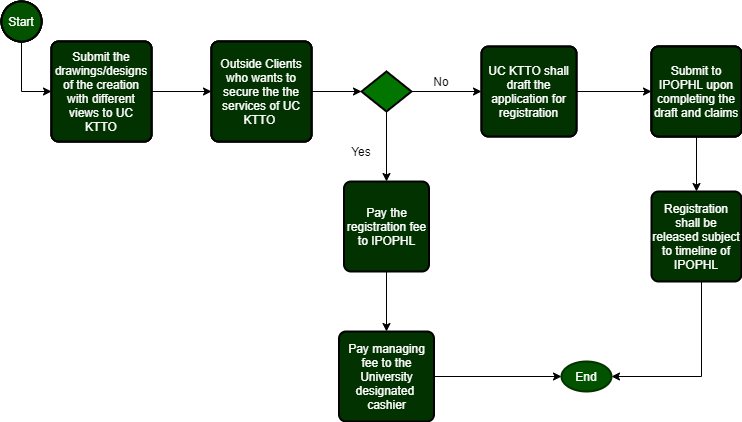

The diagram above was exported from draw.io. Its source (the exported page's mxGraphModel, read from the mxfile embedded in the PNG):
<mxGraphModel dx="782" dy="379" grid="1" gridSize="10" guides="1" tooltips="1" connect="1" arrows="1" fold="1" page="1" pageScale="1" pageWidth="850" pageHeight="1100" math="0" shadow="0">
  <root>
    <mxCell id="0" />
    <mxCell id="1" parent="0" />
    <mxCell id="I-x-FqzNe5zOh6aCp8i2-2" style="edgeStyle=orthogonalEdgeStyle;rounded=0;orthogonalLoop=1;jettySize=auto;html=1;entryX=0;entryY=0.5;entryDx=0;entryDy=0;" parent="1" source="I-x-FqzNe5zOh6aCp8i2-1" target="I-x-FqzNe5zOh6aCp8i2-3" edge="1">
      <mxGeometry relative="1" as="geometry">
        <mxPoint x="60" y="160" as="targetPoint" />
        <Array as="points">
          <mxPoint x="50" y="140" />
        </Array>
      </mxGeometry>
    </mxCell>
    <mxCell id="I-x-FqzNe5zOh6aCp8i2-1" value="Start" style="strokeWidth=2;html=1;shape=mxgraph.flowchart.start_2;whiteSpace=wrap;fillColor=#025200;" parent="1" vertex="1">
      <mxGeometry x="30" y="50" width="40" height="40" as="geometry" />
    </mxCell>
    <mxCell id="I-x-FqzNe5zOh6aCp8i2-6" value="" style="edgeStyle=orthogonalEdgeStyle;rounded=0;orthogonalLoop=1;jettySize=auto;html=1;" parent="1" source="I-x-FqzNe5zOh6aCp8i2-3" target="I-x-FqzNe5zOh6aCp8i2-5" edge="1">
      <mxGeometry relative="1" as="geometry" />
    </mxCell>
    <mxCell id="I-x-FqzNe5zOh6aCp8i2-3" value="Submit the drawings/designs of the creation with different views to UC KTTO" style="rounded=1;whiteSpace=wrap;html=1;absoluteArcSize=1;arcSize=14;strokeWidth=2;" parent="1" vertex="1">
      <mxGeometry x="80" y="90" width="100" height="100" as="geometry" />
    </mxCell>
    <mxCell id="I-x-FqzNe5zOh6aCp8i2-8" style="edgeStyle=orthogonalEdgeStyle;rounded=0;orthogonalLoop=1;jettySize=auto;html=1;exitX=0.5;exitY=1;exitDx=0;exitDy=0;exitPerimeter=0;entryX=0.5;entryY=0;entryDx=0;entryDy=0;" parent="1" source="I-x-FqzNe5zOh6aCp8i2-4" target="I-x-FqzNe5zOh6aCp8i2-9" edge="1">
      <mxGeometry relative="1" as="geometry">
        <mxPoint x="455" y="200" as="targetPoint" />
      </mxGeometry>
    </mxCell>
    <mxCell id="I-x-FqzNe5zOh6aCp8i2-10" style="edgeStyle=orthogonalEdgeStyle;rounded=0;orthogonalLoop=1;jettySize=auto;html=1;" parent="1" source="I-x-FqzNe5zOh6aCp8i2-4" target="I-x-FqzNe5zOh6aCp8i2-11" edge="1">
      <mxGeometry relative="1" as="geometry">
        <mxPoint x="550" y="140" as="targetPoint" />
      </mxGeometry>
    </mxCell>
    <mxCell id="I-x-FqzNe5zOh6aCp8i2-4" value="" style="strokeWidth=2;html=1;shape=mxgraph.flowchart.decision;whiteSpace=wrap;fillColor=#027500;" parent="1" vertex="1">
      <mxGeometry x="390" y="120" width="50" height="40" as="geometry" />
    </mxCell>
    <mxCell id="I-x-FqzNe5zOh6aCp8i2-7" value="" style="edgeStyle=orthogonalEdgeStyle;rounded=0;orthogonalLoop=1;jettySize=auto;html=1;" parent="1" source="I-x-FqzNe5zOh6aCp8i2-5" target="I-x-FqzNe5zOh6aCp8i2-4" edge="1">
      <mxGeometry relative="1" as="geometry" />
    </mxCell>
    <mxCell id="I-x-FqzNe5zOh6aCp8i2-5" value="Outside Clients who wants to secure the the services of UC KTTO&amp;nbsp;" style="rounded=1;whiteSpace=wrap;html=1;absoluteArcSize=1;arcSize=14;strokeWidth=2;fillColor=#027500;" parent="1" vertex="1">
      <mxGeometry x="240" y="90" width="100" height="100" as="geometry" />
    </mxCell>
    <mxCell id="I-x-FqzNe5zOh6aCp8i2-23" value="" style="edgeStyle=orthogonalEdgeStyle;rounded=0;orthogonalLoop=1;jettySize=auto;html=1;" parent="1" source="I-x-FqzNe5zOh6aCp8i2-9" target="I-x-FqzNe5zOh6aCp8i2-19" edge="1">
      <mxGeometry relative="1" as="geometry" />
    </mxCell>
    <mxCell id="I-x-FqzNe5zOh6aCp8i2-9" value="Pay the registration fee to IPOPHL" style="rounded=1;whiteSpace=wrap;html=1;absoluteArcSize=1;arcSize=14;strokeWidth=2;fillColor=#013200;fontColor=#FFFFFF;" parent="1" vertex="1">
      <mxGeometry x="372.5" y="230" width="85" height="90" as="geometry" />
    </mxCell>
    <mxCell id="I-x-FqzNe5zOh6aCp8i2-16" value="" style="edgeStyle=orthogonalEdgeStyle;rounded=0;orthogonalLoop=1;jettySize=auto;html=1;" parent="1" source="I-x-FqzNe5zOh6aCp8i2-11" target="I-x-FqzNe5zOh6aCp8i2-15" edge="1">
      <mxGeometry relative="1" as="geometry" />
    </mxCell>
    <mxCell id="I-x-FqzNe5zOh6aCp8i2-11" value="UC KTTO shall draft the application for registration" style="rounded=1;whiteSpace=wrap;html=1;absoluteArcSize=1;arcSize=14;strokeWidth=2;" parent="1" vertex="1">
      <mxGeometry x="510" y="95" width="95" height="90" as="geometry" />
    </mxCell>
    <mxCell id="I-x-FqzNe5zOh6aCp8i2-12" value="Yes" style="text;html=1;strokeColor=none;fillColor=none;align=center;verticalAlign=middle;whiteSpace=wrap;rounded=0;" parent="1" vertex="1">
      <mxGeometry x="370" y="190" width="40" height="20" as="geometry" />
    </mxCell>
    <mxCell id="I-x-FqzNe5zOh6aCp8i2-13" value="No" style="text;html=1;strokeColor=none;fillColor=none;align=center;verticalAlign=middle;whiteSpace=wrap;rounded=0;" parent="1" vertex="1">
      <mxGeometry x="450" y="110" width="40" height="40" as="geometry" />
    </mxCell>
    <mxCell id="I-x-FqzNe5zOh6aCp8i2-18" value="" style="edgeStyle=orthogonalEdgeStyle;rounded=0;orthogonalLoop=1;jettySize=auto;html=1;" parent="1" source="I-x-FqzNe5zOh6aCp8i2-15" target="I-x-FqzNe5zOh6aCp8i2-17" edge="1">
      <mxGeometry relative="1" as="geometry" />
    </mxCell>
    <mxCell id="I-x-FqzNe5zOh6aCp8i2-15" value="Submit to IPOPHL upon completing the draft and claims" style="rounded=1;whiteSpace=wrap;html=1;absoluteArcSize=1;arcSize=14;strokeWidth=2;fillColor=#027500;" parent="1" vertex="1">
      <mxGeometry x="680" y="95" width="90" height="90" as="geometry" />
    </mxCell>
    <mxCell id="I-x-FqzNe5zOh6aCp8i2-21" style="edgeStyle=orthogonalEdgeStyle;rounded=0;orthogonalLoop=1;jettySize=auto;html=1;entryX=1;entryY=0.5;entryDx=0;entryDy=0;entryPerimeter=0;" parent="1" source="I-x-FqzNe5zOh6aCp8i2-17" target="I-x-FqzNe5zOh6aCp8i2-20" edge="1">
      <mxGeometry relative="1" as="geometry">
        <mxPoint x="690" y="470" as="targetPoint" />
        <Array as="points">
          <mxPoint x="730" y="425" />
        </Array>
      </mxGeometry>
    </mxCell>
    <mxCell id="I-x-FqzNe5zOh6aCp8i2-17" value="Registration shall be released subject to timeline of IPOPHL" style="rounded=1;whiteSpace=wrap;html=1;absoluteArcSize=1;arcSize=14;strokeWidth=2;fillColor=#013200;fontColor=#FFFFFF;" parent="1" vertex="1">
      <mxGeometry x="680" y="240" width="90" height="90" as="geometry" />
    </mxCell>
    <mxCell id="I-x-FqzNe5zOh6aCp8i2-22" style="edgeStyle=orthogonalEdgeStyle;rounded=0;orthogonalLoop=1;jettySize=auto;html=1;entryX=0;entryY=0.5;entryDx=0;entryDy=0;entryPerimeter=0;" parent="1" source="I-x-FqzNe5zOh6aCp8i2-19" target="I-x-FqzNe5zOh6aCp8i2-20" edge="1">
      <mxGeometry relative="1" as="geometry" />
    </mxCell>
    <mxCell id="I-x-FqzNe5zOh6aCp8i2-19" value="Pay managing fee to the University&lt;br&gt;designated&amp;nbsp; cashier" style="rounded=1;whiteSpace=wrap;html=1;absoluteArcSize=1;arcSize=14;strokeWidth=2;fillColor=#013200;fontColor=#FFFFFF;" parent="1" vertex="1">
      <mxGeometry x="367.5" y="380" width="95" height="90" as="geometry" />
    </mxCell>
    <mxCell id="I-x-FqzNe5zOh6aCp8i2-20" value="End" style="strokeWidth=2;html=1;shape=mxgraph.flowchart.start_1;whiteSpace=wrap;strokeColor=#013200;fontColor=#FFFFFF;fillColor=#025200;" parent="1" vertex="1">
      <mxGeometry x="590" y="410" width="50" height="30" as="geometry" />
    </mxCell>
    <mxCell id="I-x-FqzNe5zOh6aCp8i2-24" value="Submit to IPOPHL upon completing the draft and claims" style="rounded=1;whiteSpace=wrap;html=1;absoluteArcSize=1;arcSize=14;strokeWidth=2;fillColor=#027500;" parent="1" vertex="1">
      <mxGeometry x="680" y="95" width="90" height="90" as="geometry" />
    </mxCell>
    <mxCell id="I-x-FqzNe5zOh6aCp8i2-25" value="Start" style="strokeWidth=2;html=1;shape=mxgraph.flowchart.start_2;whiteSpace=wrap;fillColor=#025200;" parent="1" vertex="1">
      <mxGeometry x="30" y="50" width="40" height="40" as="geometry" />
    </mxCell>
    <mxCell id="I-x-FqzNe5zOh6aCp8i2-26" value="Submit to IPOPHL upon completing the draft and claims" style="rounded=1;whiteSpace=wrap;html=1;absoluteArcSize=1;arcSize=14;strokeWidth=2;fillColor=#013200;fontColor=#FFFFFF;" parent="1" vertex="1">
      <mxGeometry x="680" y="95" width="90" height="90" as="geometry" />
    </mxCell>
    <mxCell id="I-x-FqzNe5zOh6aCp8i2-27" value="Start" style="strokeWidth=2;html=1;shape=mxgraph.flowchart.start_2;whiteSpace=wrap;fillColor=#025200;" parent="1" vertex="1">
      <mxGeometry x="30" y="50" width="40" height="40" as="geometry" />
    </mxCell>
    <mxCell id="I-x-FqzNe5zOh6aCp8i2-28" value="Submit the drawings/designs of the creation with different views to UC KTTO" style="rounded=1;whiteSpace=wrap;html=1;absoluteArcSize=1;arcSize=14;strokeWidth=2;" parent="1" vertex="1">
      <mxGeometry x="80" y="90" width="100" height="100" as="geometry" />
    </mxCell>
    <mxCell id="I-x-FqzNe5zOh6aCp8i2-29" value="Outside Clients who wants to secure the the services of UC KTTO&amp;nbsp;" style="rounded=1;whiteSpace=wrap;html=1;absoluteArcSize=1;arcSize=14;strokeWidth=2;fillColor=#027500;" parent="1" vertex="1">
      <mxGeometry x="240" y="90" width="100" height="100" as="geometry" />
    </mxCell>
    <mxCell id="I-x-FqzNe5zOh6aCp8i2-30" value="Start" style="strokeWidth=2;html=1;shape=mxgraph.flowchart.start_2;whiteSpace=wrap;fontColor=#FFFFFF;fillColor=#025200;" parent="1" vertex="1">
      <mxGeometry x="30" y="50" width="40" height="40" as="geometry" />
    </mxCell>
    <mxCell id="I-x-FqzNe5zOh6aCp8i2-31" value="Submit the drawings/designs of the creation with different views to UC KTTO" style="rounded=1;whiteSpace=wrap;html=1;absoluteArcSize=1;arcSize=14;strokeWidth=2;fillColor=#013200;fontColor=#FFFFFF;" parent="1" vertex="1">
      <mxGeometry x="80" y="90" width="100" height="100" as="geometry" />
    </mxCell>
    <mxCell id="I-x-FqzNe5zOh6aCp8i2-32" value="Outside Clients who wants to secure the the services of UC KTTO&amp;nbsp;" style="rounded=1;whiteSpace=wrap;html=1;absoluteArcSize=1;arcSize=14;strokeWidth=2;fillColor=#013200;fontColor=#FFFFFF;" parent="1" vertex="1">
      <mxGeometry x="240" y="90" width="100" height="100" as="geometry" />
    </mxCell>
    <mxCell id="I-x-FqzNe5zOh6aCp8i2-33" value="UC KTTO shall draft the application for registration" style="rounded=1;whiteSpace=wrap;html=1;absoluteArcSize=1;arcSize=14;strokeWidth=2;fillColor=#013200;fontColor=#FFFFFF;" parent="1" vertex="1">
      <mxGeometry x="510" y="95" width="95" height="90" as="geometry" />
    </mxCell>
  </root>
</mxGraphModel>